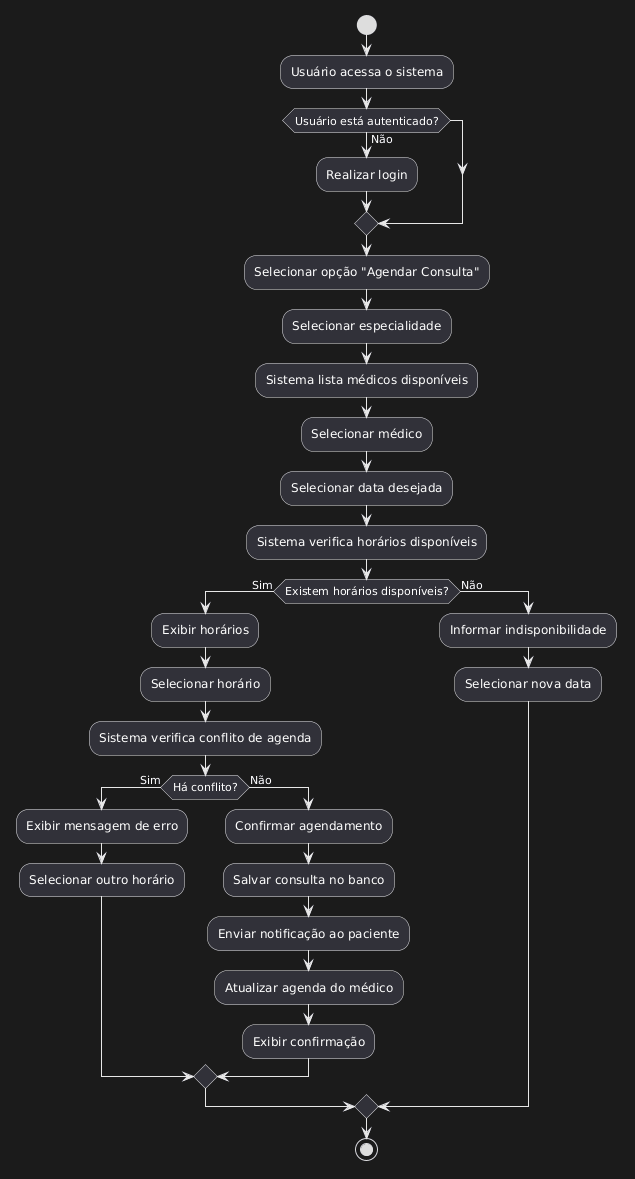

The diagram above was rendered by PlantUML. Its source (embedded in the PNG):
@startuml
start

:Usuário acessa o sistema;

if (Usuário está autenticado?) then (Não)
  :Realizar login;
endif

:Selecionar opção "Agendar Consulta";

:Selecionar especialidade;

:Sistema lista médicos disponíveis;

:Selecionar médico;

:Selecionar data desejada;

:Sistema verifica horários disponíveis;

if (Existem horários disponíveis?) then (Sim)

  :Exibir horários;

  :Selecionar horário;

  :Sistema verifica conflito de agenda;

  if (Há conflito?) then (Sim)
    :Exibir mensagem de erro;
    :Selecionar outro horário;
  else (Não)
    :Confirmar agendamento;

    :Salvar consulta no banco;

    :Enviar notificação ao paciente;

    :Atualizar agenda do médico;

    :Exibir confirmação;
  endif

else (Não)
  :Informar indisponibilidade;
  :Selecionar nova data;
endif

stop
@enduml